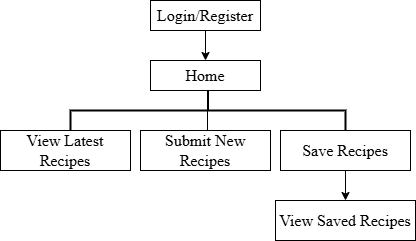

The diagram above was exported from draw.io. Its source (the exported page's mxGraphModel, read from the mxfile embedded in the PNG):
<mxGraphModel dx="897" dy="374" grid="0" gridSize="10" guides="1" tooltips="1" connect="1" arrows="1" fold="1" page="1" pageScale="1" pageWidth="850" pageHeight="1100" math="0" shadow="0">
  <root>
    <mxCell id="0" />
    <mxCell id="1" parent="0" />
    <mxCell id="3VKmqfcvV0384xdehPhh-7" style="edgeStyle=orthogonalEdgeStyle;rounded=0;orthogonalLoop=1;jettySize=auto;html=1;exitX=0.5;exitY=1;exitDx=0;exitDy=0;entryX=0.5;entryY=0;entryDx=0;entryDy=0;" edge="1" parent="1" source="3VKmqfcvV0384xdehPhh-1" target="3VKmqfcvV0384xdehPhh-2">
      <mxGeometry relative="1" as="geometry" />
    </mxCell>
    <mxCell id="3VKmqfcvV0384xdehPhh-1" value="&lt;font size=&quot;3&quot; face=&quot;Times New Roman&quot;&gt;Login/Register&lt;/font&gt;" style="rounded=0;whiteSpace=wrap;html=1;" vertex="1" parent="1">
      <mxGeometry x="320" y="60" width="110" height="30" as="geometry" />
    </mxCell>
    <mxCell id="3VKmqfcvV0384xdehPhh-2" value="&lt;font size=&quot;3&quot; face=&quot;Times New Roman&quot;&gt;Home&lt;/font&gt;" style="rounded=0;whiteSpace=wrap;html=1;" vertex="1" parent="1">
      <mxGeometry x="320" y="120" width="110" height="30" as="geometry" />
    </mxCell>
    <mxCell id="3VKmqfcvV0384xdehPhh-3" value="&lt;font size=&quot;3&quot; face=&quot;Times New Roman&quot;&gt;View Latest Recipes&lt;/font&gt;" style="rounded=0;whiteSpace=wrap;html=1;" vertex="1" parent="1">
      <mxGeometry x="170" y="190" width="130" height="40" as="geometry" />
    </mxCell>
    <mxCell id="3VKmqfcvV0384xdehPhh-4" value="&lt;font size=&quot;3&quot; face=&quot;Times New Roman&quot;&gt;Submit New Recipes&lt;/font&gt;" style="rounded=0;whiteSpace=wrap;html=1;" vertex="1" parent="1">
      <mxGeometry x="310" y="190" width="130" height="40" as="geometry" />
    </mxCell>
    <mxCell id="3VKmqfcvV0384xdehPhh-12" style="edgeStyle=orthogonalEdgeStyle;rounded=0;orthogonalLoop=1;jettySize=auto;html=1;exitX=0.5;exitY=1;exitDx=0;exitDy=0;entryX=0.5;entryY=0;entryDx=0;entryDy=0;" edge="1" parent="1" source="3VKmqfcvV0384xdehPhh-5" target="3VKmqfcvV0384xdehPhh-6">
      <mxGeometry relative="1" as="geometry" />
    </mxCell>
    <mxCell id="3VKmqfcvV0384xdehPhh-5" value="&lt;font size=&quot;3&quot; face=&quot;Times New Roman&quot;&gt;Save Recipes&lt;/font&gt;" style="rounded=0;whiteSpace=wrap;html=1;" vertex="1" parent="1">
      <mxGeometry x="450" y="190" width="130" height="40" as="geometry" />
    </mxCell>
    <mxCell id="3VKmqfcvV0384xdehPhh-6" value="&lt;font size=&quot;3&quot; face=&quot;Times New Roman&quot;&gt;View Saved Recipes&lt;/font&gt;" style="rounded=0;whiteSpace=wrap;html=1;" vertex="1" parent="1">
      <mxGeometry x="445" y="260" width="140" height="40" as="geometry" />
    </mxCell>
    <mxCell id="3VKmqfcvV0384xdehPhh-15" value="" style="strokeWidth=2;html=1;shape=mxgraph.flowchart.annotation_2;align=left;labelPosition=right;pointerEvents=1;rotation=90;" vertex="1" parent="1">
      <mxGeometry x="357.5" y="32.5" width="40" height="275" as="geometry" />
    </mxCell>
    <mxCell id="3VKmqfcvV0384xdehPhh-18" value="" style="endArrow=none;html=1;rounded=0;" edge="1" parent="1">
      <mxGeometry relative="1" as="geometry">
        <mxPoint x="377" y="170" as="sourcePoint" />
        <mxPoint x="377" y="190" as="targetPoint" />
      </mxGeometry>
    </mxCell>
  </root>
</mxGraphModel>